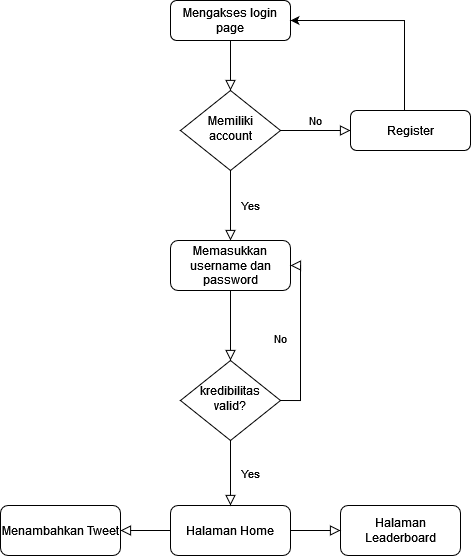

The diagram above was exported from draw.io. Its source (the exported page's mxGraphModel, read from the mxfile embedded in the PNG):
<mxGraphModel dx="1718" dy="421" grid="1" gridSize="10" guides="1" tooltips="1" connect="1" arrows="1" fold="1" page="1" pageScale="1" pageWidth="827" pageHeight="1169" math="0" shadow="0">
  <root>
    <mxCell id="WIyWlLk6GJQsqaUBKTNV-0" />
    <mxCell id="WIyWlLk6GJQsqaUBKTNV-1" parent="WIyWlLk6GJQsqaUBKTNV-0" />
    <mxCell id="WIyWlLk6GJQsqaUBKTNV-2" value="" style="rounded=0;html=1;jettySize=auto;orthogonalLoop=1;fontSize=11;endArrow=block;endFill=0;endSize=8;strokeWidth=1;shadow=0;labelBackgroundColor=none;edgeStyle=orthogonalEdgeStyle;" parent="WIyWlLk6GJQsqaUBKTNV-1" source="WIyWlLk6GJQsqaUBKTNV-3" target="WIyWlLk6GJQsqaUBKTNV-6" edge="1">
      <mxGeometry relative="1" as="geometry" />
    </mxCell>
    <mxCell id="WIyWlLk6GJQsqaUBKTNV-3" value="&lt;div&gt;Mengakses login page&lt;/div&gt;" style="rounded=1;whiteSpace=wrap;html=1;fontSize=12;glass=0;strokeWidth=1;shadow=0;" parent="WIyWlLk6GJQsqaUBKTNV-1" vertex="1">
      <mxGeometry x="160" y="80" width="120" height="40" as="geometry" />
    </mxCell>
    <mxCell id="WIyWlLk6GJQsqaUBKTNV-4" value="Yes" style="rounded=0;html=1;jettySize=auto;orthogonalLoop=1;fontSize=11;endArrow=block;endFill=0;endSize=8;strokeWidth=1;shadow=0;labelBackgroundColor=none;edgeStyle=orthogonalEdgeStyle;" parent="WIyWlLk6GJQsqaUBKTNV-1" source="WIyWlLk6GJQsqaUBKTNV-6" target="quOn51lZo1wOs39D_zkU-1" edge="1">
      <mxGeometry y="20" relative="1" as="geometry">
        <mxPoint as="offset" />
        <mxPoint x="220" y="320" as="targetPoint" />
      </mxGeometry>
    </mxCell>
    <mxCell id="WIyWlLk6GJQsqaUBKTNV-5" value="No" style="edgeStyle=orthogonalEdgeStyle;rounded=0;html=1;jettySize=auto;orthogonalLoop=1;fontSize=11;endArrow=block;endFill=0;endSize=8;strokeWidth=1;shadow=0;labelBackgroundColor=none;" parent="WIyWlLk6GJQsqaUBKTNV-1" source="WIyWlLk6GJQsqaUBKTNV-6" target="WIyWlLk6GJQsqaUBKTNV-7" edge="1">
      <mxGeometry y="10" relative="1" as="geometry">
        <mxPoint as="offset" />
      </mxGeometry>
    </mxCell>
    <mxCell id="WIyWlLk6GJQsqaUBKTNV-6" value="Memiliki account" style="rhombus;whiteSpace=wrap;html=1;shadow=0;fontFamily=Helvetica;fontSize=12;align=center;strokeWidth=1;spacing=6;spacingTop=-4;" parent="WIyWlLk6GJQsqaUBKTNV-1" vertex="1">
      <mxGeometry x="170" y="170" width="100" height="80" as="geometry" />
    </mxCell>
    <mxCell id="quOn51lZo1wOs39D_zkU-0" style="edgeStyle=orthogonalEdgeStyle;rounded=0;orthogonalLoop=1;jettySize=auto;html=1;entryX=1;entryY=0.5;entryDx=0;entryDy=0;exitX=0.45;exitY=0;exitDx=0;exitDy=0;exitPerimeter=0;" edge="1" parent="WIyWlLk6GJQsqaUBKTNV-1" source="WIyWlLk6GJQsqaUBKTNV-7" target="WIyWlLk6GJQsqaUBKTNV-3">
      <mxGeometry relative="1" as="geometry" />
    </mxCell>
    <mxCell id="WIyWlLk6GJQsqaUBKTNV-7" value="Register" style="rounded=1;whiteSpace=wrap;html=1;fontSize=12;glass=0;strokeWidth=1;shadow=0;" parent="WIyWlLk6GJQsqaUBKTNV-1" vertex="1">
      <mxGeometry x="340" y="190" width="120" height="40" as="geometry" />
    </mxCell>
    <mxCell id="quOn51lZo1wOs39D_zkU-1" value="Memasukkan username dan password" style="rounded=1;whiteSpace=wrap;html=1;fontSize=12;glass=0;strokeWidth=1;shadow=0;" vertex="1" parent="WIyWlLk6GJQsqaUBKTNV-1">
      <mxGeometry x="160" y="320" width="120" height="50" as="geometry" />
    </mxCell>
    <mxCell id="quOn51lZo1wOs39D_zkU-7" value="kredibilitas valid?" style="rhombus;whiteSpace=wrap;html=1;shadow=0;fontFamily=Helvetica;fontSize=12;align=center;strokeWidth=1;spacing=6;spacingTop=-4;" vertex="1" parent="WIyWlLk6GJQsqaUBKTNV-1">
      <mxGeometry x="170" y="440" width="100" height="80" as="geometry" />
    </mxCell>
    <mxCell id="quOn51lZo1wOs39D_zkU-8" value="" style="rounded=0;html=1;jettySize=auto;orthogonalLoop=1;fontSize=11;endArrow=block;endFill=0;endSize=8;strokeWidth=1;shadow=0;labelBackgroundColor=none;edgeStyle=orthogonalEdgeStyle;exitX=0.5;exitY=1;exitDx=0;exitDy=0;entryX=0.5;entryY=0;entryDx=0;entryDy=0;" edge="1" parent="WIyWlLk6GJQsqaUBKTNV-1" source="quOn51lZo1wOs39D_zkU-1" target="quOn51lZo1wOs39D_zkU-7">
      <mxGeometry y="20" relative="1" as="geometry">
        <mxPoint as="offset" />
        <mxPoint x="270" y="380" as="sourcePoint" />
        <mxPoint x="270" y="450" as="targetPoint" />
      </mxGeometry>
    </mxCell>
    <mxCell id="quOn51lZo1wOs39D_zkU-9" value="No" style="rounded=0;html=1;jettySize=auto;orthogonalLoop=1;fontSize=11;endArrow=block;endFill=0;endSize=8;strokeWidth=1;shadow=0;labelBackgroundColor=none;edgeStyle=orthogonalEdgeStyle;exitX=1;exitY=0.5;exitDx=0;exitDy=0;entryX=1;entryY=0.5;entryDx=0;entryDy=0;" edge="1" parent="WIyWlLk6GJQsqaUBKTNV-1" source="quOn51lZo1wOs39D_zkU-7" target="quOn51lZo1wOs39D_zkU-1">
      <mxGeometry y="20" relative="1" as="geometry">
        <mxPoint as="offset" />
        <mxPoint x="370" y="440" as="sourcePoint" />
        <mxPoint x="370" y="510" as="targetPoint" />
      </mxGeometry>
    </mxCell>
    <mxCell id="quOn51lZo1wOs39D_zkU-10" value="Halaman Home" style="rounded=1;whiteSpace=wrap;html=1;fontSize=12;glass=0;strokeWidth=1;shadow=0;" vertex="1" parent="WIyWlLk6GJQsqaUBKTNV-1">
      <mxGeometry x="160" y="585" width="120" height="50" as="geometry" />
    </mxCell>
    <mxCell id="quOn51lZo1wOs39D_zkU-11" value="Yes" style="rounded=0;html=1;jettySize=auto;orthogonalLoop=1;fontSize=11;endArrow=block;endFill=0;endSize=8;strokeWidth=1;shadow=0;labelBackgroundColor=none;edgeStyle=orthogonalEdgeStyle;exitX=0.5;exitY=1;exitDx=0;exitDy=0;" edge="1" parent="WIyWlLk6GJQsqaUBKTNV-1" source="quOn51lZo1wOs39D_zkU-7" target="quOn51lZo1wOs39D_zkU-10">
      <mxGeometry y="20" relative="1" as="geometry">
        <mxPoint as="offset" />
        <mxPoint x="370" y="515" as="sourcePoint" />
        <mxPoint x="380" y="380" as="targetPoint" />
      </mxGeometry>
    </mxCell>
    <mxCell id="quOn51lZo1wOs39D_zkU-12" value="Halaman Leaderboard" style="rounded=1;whiteSpace=wrap;html=1;fontSize=12;glass=0;strokeWidth=1;shadow=0;" vertex="1" parent="WIyWlLk6GJQsqaUBKTNV-1">
      <mxGeometry x="330" y="585" width="120" height="50" as="geometry" />
    </mxCell>
    <mxCell id="quOn51lZo1wOs39D_zkU-13" value="" style="rounded=0;html=1;jettySize=auto;orthogonalLoop=1;fontSize=11;endArrow=block;endFill=0;endSize=8;strokeWidth=1;shadow=0;labelBackgroundColor=none;edgeStyle=orthogonalEdgeStyle;exitX=1;exitY=0.5;exitDx=0;exitDy=0;" edge="1" parent="WIyWlLk6GJQsqaUBKTNV-1" source="quOn51lZo1wOs39D_zkU-10" target="quOn51lZo1wOs39D_zkU-12">
      <mxGeometry y="20" relative="1" as="geometry">
        <mxPoint as="offset" />
        <mxPoint x="330" y="680" as="sourcePoint" />
        <mxPoint x="330" y="750" as="targetPoint" />
      </mxGeometry>
    </mxCell>
    <mxCell id="quOn51lZo1wOs39D_zkU-14" value="&lt;div&gt;Menambahkan Tweet&lt;/div&gt;" style="rounded=1;whiteSpace=wrap;html=1;fontSize=12;glass=0;strokeWidth=1;shadow=0;" vertex="1" parent="WIyWlLk6GJQsqaUBKTNV-1">
      <mxGeometry x="-10" y="585" width="120" height="50" as="geometry" />
    </mxCell>
    <mxCell id="quOn51lZo1wOs39D_zkU-15" value="" style="rounded=0;html=1;jettySize=auto;orthogonalLoop=1;fontSize=11;endArrow=block;endFill=0;endSize=8;strokeWidth=1;shadow=0;labelBackgroundColor=none;edgeStyle=orthogonalEdgeStyle;" edge="1" parent="WIyWlLk6GJQsqaUBKTNV-1" target="quOn51lZo1wOs39D_zkU-14" source="quOn51lZo1wOs39D_zkU-10">
      <mxGeometry y="20" relative="1" as="geometry">
        <mxPoint as="offset" />
        <mxPoint x="-50" y="610" as="sourcePoint" />
        <mxPoint y="750" as="targetPoint" />
      </mxGeometry>
    </mxCell>
  </root>
</mxGraphModel>